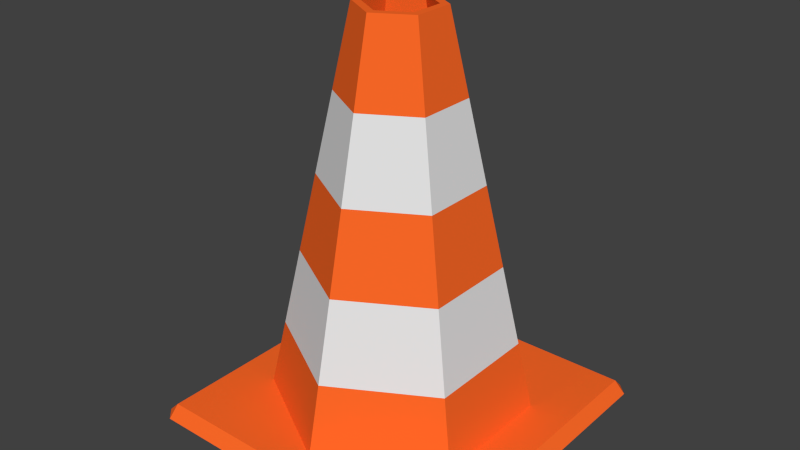 # Source: TrafficCone.blend  (saved by Blender 2.76.0; exported with 4.5.12 LTS)
import bpy
from mathutils import Matrix  # noqa: F401  (used for matrix-valued properties, if any)

bpy.ops.wm.read_factory_settings(use_empty=True)
scene = bpy.context.scene
scene.name = 'Scene'

# ---- collections
col_collection_1 = bpy.data.collections.new('Collection 1'); scene.collection.children.link(col_collection_1)

# ---- materials (node trees are filled in below, after node groups)
mat_orange = bpy.data.materials.new('Orange')
mat_orange.alpha_threshold = 0.0
mat_orange.roughness = 0.5
mat_white = bpy.data.materials.new('White')
mat_white.alpha_threshold = 0.0
mat_white.roughness = 0.5

# ---- material node trees
mat_orange.use_nodes = True; mat_orange.node_tree.nodes.clear()
_N = mat_orange.node_tree.nodes; _L = mat_orange.node_tree.links
n0 = _N.new('ShaderNodeOutputMaterial'); n0.name = 'Material Output'; n0.location = (300, 300)
n1 = _N.new('ShaderNodeBsdfDiffuse'); n1.name = 'Diffuse BSDF'; n1.location = (10, 300)
n1.inputs[0].default_value = (1.0, 0.1442, 0.02119, 1.0)
_L.new(n1.outputs[0], n0.inputs[0])
n0.is_active_output = True
mat_white.use_nodes = True; mat_white.node_tree.nodes.clear()
_N = mat_white.node_tree.nodes; _L = mat_white.node_tree.links
n0 = _N.new('ShaderNodeOutputMaterial'); n0.name = 'Material Output'; n0.location = (300, 300)
n1 = _N.new('ShaderNodeBsdfDiffuse'); n1.name = 'Diffuse BSDF'; n1.location = (10, 300)
_L.new(n1.outputs[0], n0.inputs[0])
n0.is_active_output = True

# ---- world
world_world = bpy.data.worlds.new('World'); scene.world = world_world
world_world.color = (0.05088, 0.05088, 0.05088)
world_world.use_sun_shadow = False
world_world.sun_shadow_jitter_overblur = 0.0
world_world.cycles.sampling_method = 'MANUAL'
world_world.cycles.sample_map_resolution = 256

# ---- meshes
me_cone_001 = bpy.data.meshes.new('Cone.001')
me_cone_001.from_pydata([(0.0, 0.428, 2.311), (0.0, 0.3, 2.89), (0.2598, 0.15, 2.89), (0.3707, 0.214, 2.311), (0.0, 0.556, 1.732), (0.4815, 0.278, 1.732), (-0.3707, 0.214, 2.311), (-0.2598, 0.15, 2.89), (-2.002e-09, 0.2395, 2.89), (0.2074, 0.1198, 2.89), (0.2598, -0.15, 2.89), (0.3707, -0.214, 2.311), (0.0, 0.684, 1.153), (0.5924, 0.342, 1.153), (-0.4815, 0.278, 1.732), (0.4815, -0.278, 1.732), (-0.3707, -0.214, 2.311), (-0.2598, -0.15, 2.89), (-0.2074, 0.1198, 2.89), (0.2074, -0.1198, 2.89), (4.133e-08, 0.8205, 0.1078), (0.7105, 0.4102, 0.1078), (-2.623e-08, -0.3, 2.89), (-3.742e-08, -0.428, 2.311), (0.0, 0.812, 0.5737), (0.7032, 0.406, 0.5737), (-0.5924, 0.342, 1.153), (0.5924, -0.342, 1.153), (-0.4815, -0.278, 1.732), (-4.861e-08, -0.556, 1.732), (-0.2074, -0.1198, 2.89), (-0.7105, 0.4102, 0.1078), (-2.294e-08, -0.2395, 2.89), (0.7105, -0.4102, 0.1078), (-0.7105, -0.4102, 0.1078), (-3.04e-08, -0.8205, 0.1078), (0.0, 0.9219, 0.07632), (0.7984, 0.461, 0.07632), (-0.7032, 0.406, 0.5737), (0.7032, -0.406, 0.5737), (-0.5924, -0.342, 1.153), (-5.98e-08, -0.684, 1.153), (-0.7984, 0.461, 0.07632), (0.7984, -0.461, 0.07632), (-0.7032, -0.406, 0.5737), (-7.099e-08, -0.812, 0.5737), (-0.7984, -0.461, 0.07632), (-8.06e-08, -0.9219, 0.07632), (-1.098, -1.098, -0.08426), (-1.098, 1.098, -0.08426), (1.098, 1.098, -0.08426), (1.098, -1.098, -0.08426), (1.098, -1.178, -0.00397), (-1.098, -1.178, -0.00397), (-1.178, -1.098, -0.00397), (-1.178, 1.098, -0.00397), (-1.098, 1.178, -0.00397), (1.098, 1.178, -0.00397), (1.178, 1.098, -0.00397), (1.178, -1.098, -0.00397), (1.098, -1.178, -0.00397), (-1.178, -1.098, -0.00397), (-1.098, 1.178, -0.00397), (1.178, 1.098, -0.00397), (-1.098, -1.178, -0.00397), (-1.178, 1.098, -0.00397), (1.098, 1.178, -0.00397), (1.178, -1.098, -0.00397), (1.098, -1.098, 0.07632), (-1.098, -1.098, 0.07632), (-1.098, 1.098, 0.07632), (1.098, 1.098, 0.07632)], [], [(0, 1, 2, 3), (4, 0, 3, 5), (6, 7, 1, 0), (2, 1, 8, 9), (3, 2, 10, 11), (12, 4, 5, 13), (14, 6, 0, 4), (5, 3, 11, 15), (16, 17, 7, 6), (1, 7, 18, 8), (10, 2, 9, 19), (9, 8, 20, 21), (11, 10, 22, 23), (24, 12, 13, 25), (26, 14, 4, 12), (13, 5, 15, 27), (28, 16, 6, 14), (15, 11, 23, 29), (23, 22, 17, 16), (7, 17, 30, 18), (8, 18, 31, 20), (22, 10, 19, 32), (19, 9, 21, 33), (21, 20, 31, 34, 35, 33), (36, 24, 25, 37), (38, 26, 12, 24), (25, 13, 27, 39), (40, 28, 14, 26), (27, 15, 29, 41), (29, 23, 16, 28), (17, 22, 32, 30), (18, 30, 34, 31), (32, 19, 33, 35), (30, 32, 35, 34), (42, 38, 24, 36), (37, 25, 39, 43), (44, 40, 26, 38), (39, 27, 41, 45), (41, 29, 28, 40), (46, 44, 38, 42), (43, 39, 45, 47), (45, 41, 40, 44), (47, 45, 44, 46), (48, 49, 50, 51), (48, 51, 52, 53), (49, 48, 54, 55), (50, 49, 56, 57), (51, 50, 58, 59), (53, 54, 48), (52, 51, 59), (52, 60, 64, 53), (56, 49, 55), (54, 61, 65, 55), (58, 50, 57), (56, 62, 66, 57), (58, 63, 67, 59), (54, 53, 64, 61), (52, 59, 67, 60), (56, 55, 65, 62), (58, 57, 66, 63), (68, 69, 64, 60), (69, 70, 65, 61), (70, 71, 66, 62), (71, 68, 67, 63), (64, 69, 61), (68, 60, 67), (69, 47, 46, 42, 36, 71, 70), (69, 68, 71, 36, 37, 43, 47), (70, 62, 65), (71, 63, 66)])
me_cone_001.polygons.foreach_set('material_index', [0, 1, 0, 0, 0, 0, 1, 1, 0, 0, 0, 0, 0, 1, 0, 0, 1, 1, 0, 0, 0, 0, 0, 0, 0, 1, 1, 0, 0, 1, 0, 0, 0, 0, 0, 0, 1, 1, 0, 0, 0, 1, 0, 0, 0, 0, 0, 0, 0, 0, 0, 0, 0, 0, 0, 0, 0, 0, 0, 0, 0, 0, 0, 0, 0, 0, 0, 0, 0, 0])
me_cone_001.materials.append(mat_orange)
me_cone_001.materials.append(mat_white)
me_cone_001.use_remesh_preserve_volume = False
me_cone_001.use_remesh_preserve_attributes = False
me_cone_001.use_mirror_vertex_groups = False
me_cone_001.update()

# ---- objects
ob_cone = bpy.data.objects.new('Cone', me_cone_001)

# ---- transforms, parenting, visibility, modifiers, constraints
ob_cone.location = (0.0, 0.0, 0.0)
ob_cone.scale = (0.4243, 0.4243, 0.4243)
ob_cone.lineart.crease_threshold = 0.0

# ---- collection membership
col_collection_1.objects.link(ob_cone)

# ---- scene / render settings (as saved in the file)
scene.frame_start = 1; scene.frame_end = 250; scene.frame_set(1)
scene.render.engine = 'CYCLES'
scene.render.resolution_percentage = 50
scene.render.dither_intensity = 0.0
scene.cycles.use_denoising = False
scene.cycles.samples = 10
scene.cycles.sampling_pattern = 'TABULATED_SOBOL'
scene.cycles.light_sampling_threshold = 0.0
scene.cycles.use_adaptive_sampling = False
scene.cycles.use_light_tree = False
scene.cycles.blur_glossy = 0.0
scene.cycles.pixel_filter_type = 'GAUSSIAN'
scene.cycles.sample_clamp_indirect = 0.0
scene.view_settings.view_transform = 'Standard'
bpy.context.view_layer.update()

# ---- added for rendering (the .blend has no active camera and no usable light): camera, sun
cam_auto = bpy.data.cameras.new('AutoCamera')
cam_auto.lens = 50.0
cam_auto.sensor_width = 36.0
cam_auto.clip_end = 1000.0
ob_auto_camera = bpy.data.objects.new('AutoCamera', cam_auto)
scene.collection.objects.link(ob_auto_camera)
ob_auto_camera.location = (1.75341, -2.1041, 1.99808)
ob_auto_camera.rotation_euler = (1.09748, -7.21219e-08, 0.694738)
scene.camera = ob_auto_camera
light_auto_sun = bpy.data.lights.new('AutoSun', 'SUN')
light_auto_sun.energy = 3.0
light_auto_sun.angle = 0.0523599
ob_auto_sun = bpy.data.objects.new('AutoSun', light_auto_sun)
scene.collection.objects.link(ob_auto_sun)
ob_auto_sun.rotation_euler = (0.872665, 0.174533, 0.523599)
bpy.context.view_layer.update()
